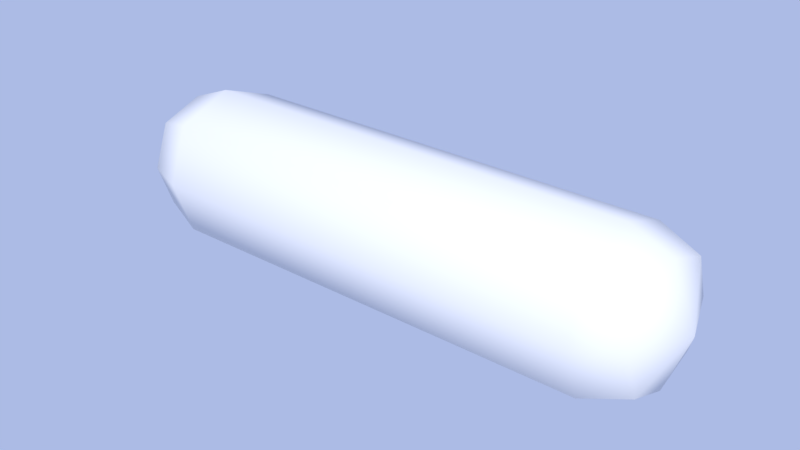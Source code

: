 # Source: Missle.blend  (saved by Blender 2.78.0; exported with 4.5.12 LTS)
import bpy
from mathutils import Matrix  # noqa: F401  (used for matrix-valued properties, if any)

bpy.ops.wm.read_factory_settings(use_empty=True)
scene = bpy.context.scene
scene.name = 'Scene'

# ---- collections
col_collection_1 = bpy.data.collections.new('Collection 1'); scene.collection.children.link(col_collection_1)

# ---- world
world_world = bpy.data.worlds.new('World'); scene.world = world_world
world_world.use_nodes = True; world_world.node_tree.nodes.clear()
_N = world_world.node_tree.nodes; _L = world_world.node_tree.links
n0 = _N.new('ShaderNodeOutputWorld'); n0.name = 'World Output'; n0.location = (300, 300)
n1 = _N.new('ShaderNodeBackground'); n1.name = 'Background'; n1.location = (10, 300)
n1.inputs[1].default_value = 0.5
n2 = _N.new('ShaderNodeBlackbody'); n2.name = 'Blackbody'; n2.location = (-190, 300)
n2.inputs[0].default_value = 1.5e+04
_L.new(n1.outputs[0], n0.inputs[0])
_L.new(n2.outputs[0], n1.inputs[0])
n0.is_active_output = True
world_world.color = (0.05088, 0.05088, 0.05088)
world_world.use_sun_shadow = False
world_world.sun_shadow_jitter_overblur = 0.0
world_world.cycles.sampling_method = 'MANUAL'

# ---- meshes
me_cube = bpy.data.meshes.new('Cube')
me_cube.from_pydata([(0.6104, -8.414e-17, -3.01e-09), (0.54, 0.06, 0.06), (0.5868, 0.06381, -3.874e-09), (0.5868, -0.06381, 1.704e-09), (0.5868, -2.789e-09, -0.06381), (0.54, 3.579e-09, 0.08188), (0.5868, 0.04676, -0.04676), (0.5868, -0.04676, -0.04676), (0.54, -0.06, 0.06), (0.5868, 0.04676, 0.04676), (0.5868, -0.04676, 0.04676), (0.54, -0.06, -0.06), (0.54, 0.06, -0.06), (0.54, -3.579e-09, -0.08188), (0.5868, 2.789e-09, 0.06381), (0.54, -0.08188, 2.494e-09), (0.54, 0.08188, -4.664e-09), (0.3, -0.06, 0.06), (0.3, 0.06, 0.06), (0.3, -0.06, -0.06), (0.3, 0.06, -0.06), (-0.01045, -8.414e-17, -3.01e-09), (0.06, 0.06, 0.06), (0.01323, 0.06381, -3.874e-09), (0.01323, -0.06381, 1.704e-09), (0.3, 3.579e-09, 0.08188), (0.3, -3.579e-09, -0.08188), (0.01323, -2.789e-09, -0.06381), (0.06, 3.579e-09, 0.08188), (0.3, -0.08188, 2.494e-09), (0.3, 0.08188, -4.664e-09), (0.01323, 0.04676, -0.04676), (0.01323, -0.04676, -0.04676), (0.06, -0.06, 0.06), (0.01323, 0.04676, 0.04676), (0.01323, -0.04676, 0.04676), (0.06, -0.06, -0.06), (0.06, 0.06, -0.06), (0.06, -3.579e-09, -0.08188), (0.01323, 2.789e-09, 0.06381), (0.06, -0.08188, 2.494e-09), (0.06, 0.08188, -4.664e-09)], [], [(16, 1, 9, 2), (26, 20, 12, 13), (4, 6, 0), (5, 1, 18, 25), (29, 15, 8, 17), (16, 30, 18, 1), (8, 5, 25, 17), (19, 26, 13, 11), (5, 8, 10, 14), (11, 13, 4, 7), (15, 11, 7, 3), (12, 20, 30, 16), (19, 11, 15, 29), (8, 15, 3, 10), (6, 2, 0), (7, 4, 0), (2, 9, 0), (10, 3, 0), (13, 12, 6, 4), (14, 10, 0), (3, 7, 0), (1, 5, 14, 9), (9, 14, 0), (12, 16, 2, 6), (41, 23, 34, 22), (26, 38, 37, 20), (27, 21, 31), (28, 25, 18, 22), (29, 17, 33, 40), (41, 22, 18, 30), (33, 17, 25, 28), (19, 36, 38, 26), (28, 39, 35, 33), (36, 32, 27, 38), (40, 24, 32, 36), (37, 41, 30, 20), (19, 29, 40, 36), (33, 35, 24, 40), (31, 21, 23), (32, 21, 27), (23, 21, 34), (35, 21, 24), (38, 27, 31, 37), (39, 21, 35), (24, 21, 32), (22, 34, 39, 28), (34, 21, 39), (37, 31, 23, 41)])
me_cube.polygons.foreach_set('use_smooth', [True] * 48)
me_cube.use_remesh_preserve_volume = False
me_cube.use_remesh_preserve_attributes = False
me_cube.use_mirror_vertex_groups = False
me_cube.update()

# ---- objects
ob_bullet = bpy.data.objects.new('Bullet', me_cube)

# ---- transforms, parenting, visibility, modifiers, constraints
ob_bullet.location = (0.0, 0.0, 0.0)
ob_bullet.rotation_euler = (1.571, -0.0, 0.0)
ob_bullet.lineart.crease_threshold = 0.0

# ---- collection membership
col_collection_1.objects.link(ob_bullet)

# ---- scene / render settings (as saved in the file)
scene.frame_start = 1; scene.frame_end = 250; scene.frame_set(1)
scene.render.engine = 'CYCLES'
scene.render.resolution_percentage = 50
scene.render.dither_intensity = 0.0
scene.cycles.use_denoising = False
scene.cycles.samples = 128
scene.cycles.sampling_pattern = 'TABULATED_SOBOL'
scene.cycles.light_sampling_threshold = 0.0
scene.cycles.use_adaptive_sampling = False
scene.cycles.use_light_tree = False
scene.cycles.blur_glossy = 0.0
scene.cycles.sample_clamp_indirect = 0.0
scene.view_settings.view_transform = 'Standard'
bpy.context.view_layer.update()

# ---- added for rendering (the .blend has no active camera and no usable light): camera, sun
cam_auto = bpy.data.cameras.new('AutoCamera')
cam_auto.lens = 50.0
cam_auto.sensor_width = 36.0
cam_auto.clip_end = 1000.0
ob_auto_camera = bpy.data.objects.new('AutoCamera', cam_auto)
scene.collection.objects.link(ob_auto_camera)
ob_auto_camera.location = (0.913116, -0.735741, 0.490494)
ob_auto_camera.rotation_euler = (1.09748, -7.21219e-08, 0.694738)
scene.camera = ob_auto_camera
light_auto_sun = bpy.data.lights.new('AutoSun', 'SUN')
light_auto_sun.energy = 3.0
light_auto_sun.angle = 0.0523599
ob_auto_sun = bpy.data.objects.new('AutoSun', light_auto_sun)
scene.collection.objects.link(ob_auto_sun)
ob_auto_sun.rotation_euler = (0.872665, 0.174533, 0.523599)
bpy.context.view_layer.update()
